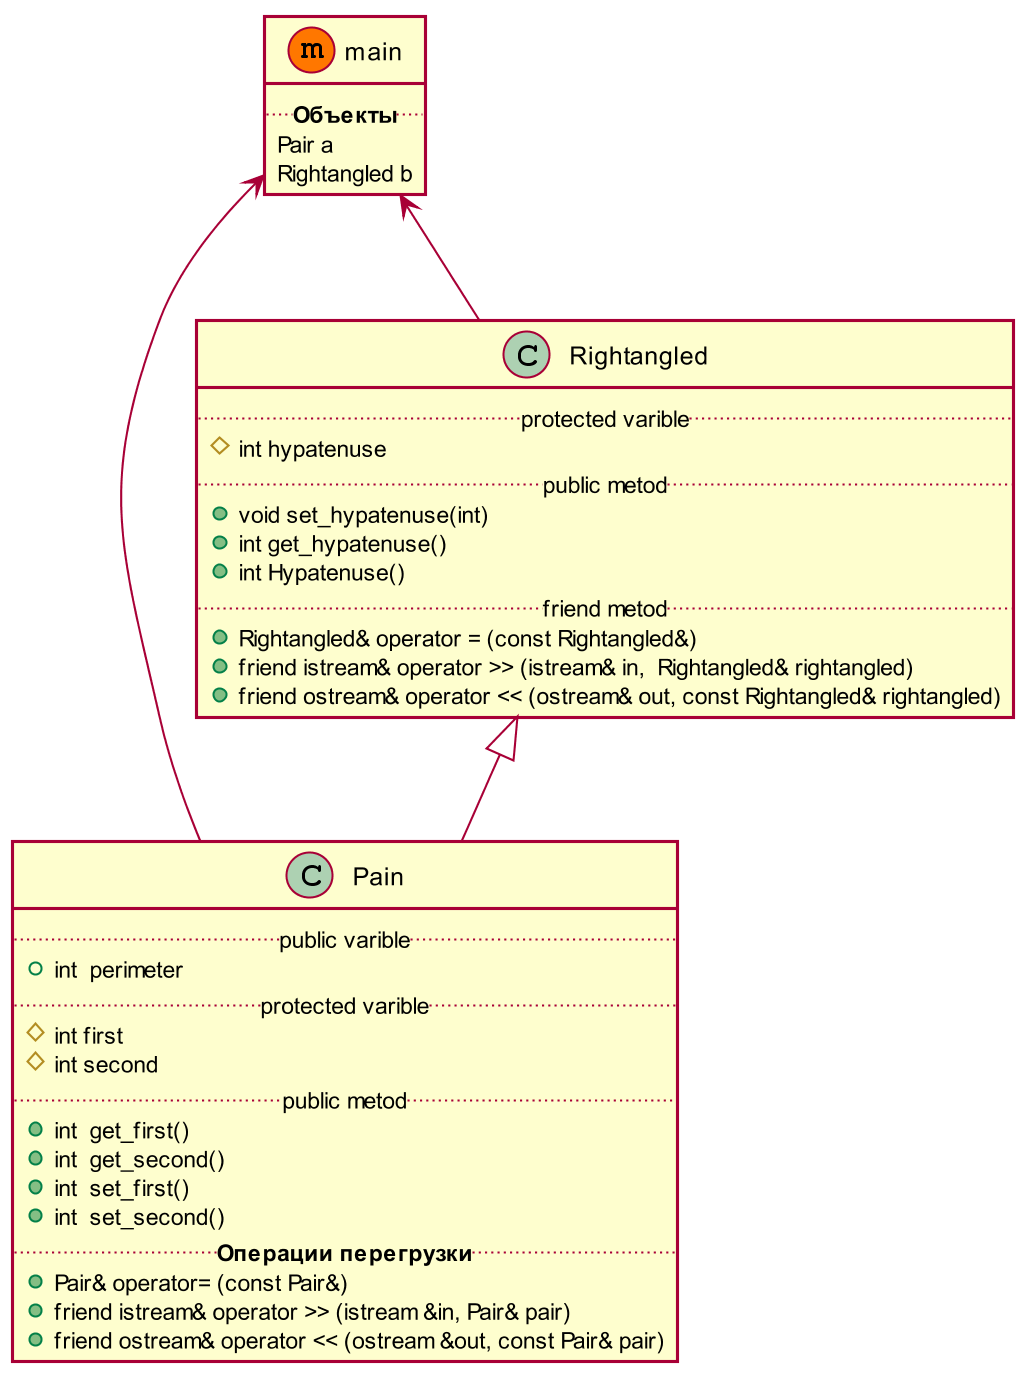

The diagram above was rendered by PlantUML. Its source (embedded in the PNG):
@startuml
skinparam dpi 200
skinparam shadowing false
main <-- Pain
main <-- Rightangled
Rightangled <|--  Pain
class main<<(m,#FF7700)>>{
   .. **Объекты** ..
   Pair a
   Rightangled b
} 
class Rightangled{
   .. protected varible ..
   # int hypatenuse
   .. public metod ..
   + void set_hypatenuse(int)
   + int get_hypatenuse() 
   + int Hypatenuse()
   .. friend metod ..
   + Rightangled& operator = (const Rightangled&)
   + friend istream& operator >> (istream& in,  Rightangled& rightangled)
   + friend ostream& operator << (ostream& out, const Rightangled& rightangled)
}
class Pain{
   .. public varible ..
   + int  perimeter
   .. protected varible ..
   # int first
   # int second
   .. public metod ..
   + int  get_first()
   + int  get_second() 
   + int  set_first()
   + int  set_second()
   .. **Операции перегрузки** ..
   + Pair& operator= (const Pair&)
   + friend istream& operator >> (istream &in, Pair& pair)
   + friend ostream& operator << (ostream &out, const Pair& pair)
}

@enduml